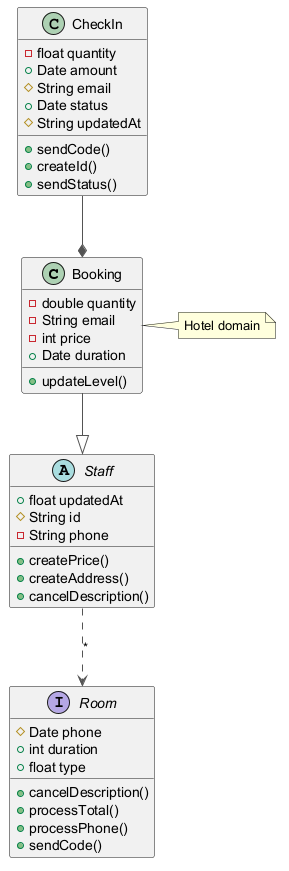

The diagram above was rendered by PlantUML. Its source (embedded in the PNG):
@startuml
skinparam ArrowColor #555555
class Booking {
  -double quantity
  -String email
  -int price
  +Date duration
  +updateLevel()
}
interface Room {
  #Date phone
  +int duration
  +float type
  +cancelDescription()
  +processTotal()
  +processPhone()
  +sendCode()
}
abstract class Staff {
  +float updatedAt
  #String id
  -String phone
  +createPrice()
  +createAddress()
  +cancelDescription()
}
class CheckIn {
  -float quantity
  +Date amount
  #String email
  +Date status
  #String updatedAt
  +sendCode()
  +createId()
  +sendStatus()
}
Staff ..> Room : "*"
Booking --|> Staff
CheckIn --* Booking
note right of Booking : Hotel domain
@enduml